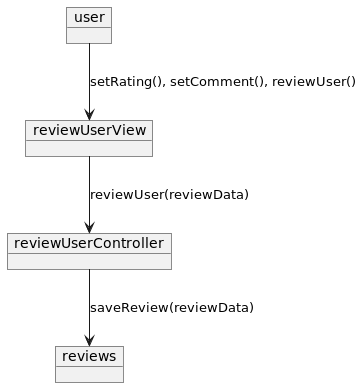

The diagram above was rendered by PlantUML. Its source (embedded in the PNG):
@startuml
'https://plantuml.com/object-diagram

object user
object reviewUserView
object reviewUserController
object reviews

user -down-> reviewUserView : setRating(), setComment(), reviewUser()
reviewUserView -down-> reviewUserController : reviewUser(reviewData)
reviewUserController -down-> reviews : saveReview(reviewData)

@enduml